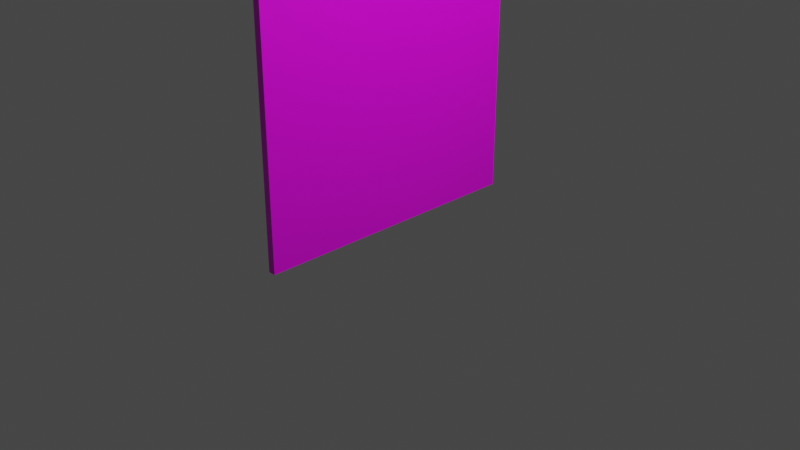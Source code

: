 # Source: Lichtabsorber.blend  (saved by Blender 2.82.7; exported with 4.5.12 LTS)
import bpy
from mathutils import Matrix  # noqa: F401  (used for matrix-valued properties, if any)

bpy.ops.wm.read_factory_settings(use_empty=True)
scene = bpy.context.scene
scene.name = 'Scene'

# ---- collections
col_collection = bpy.data.collections.new('Collection'); scene.collection.children.link(col_collection)

# ---- images (referenced by path relative to the original .blend; pixels are not part of the script)
import os
ASSET_DIR = os.environ.get("B2B_ASSET_DIR", "")  # directory of the original .blend (textures are referenced by path, not embedded)
HERE = os.path.dirname(os.path.abspath(__file__))  # packed textures are extracted next to this script under _unpacked/

def load_image(name, relpath, width, height, colorspace="sRGB"):
    """Load a texture the original file referenced (path relative to the .blend, or extracted next to this script)."""
    p = next((c for c in (os.path.join(HERE, relpath), os.path.join(ASSET_DIR, relpath)) if relpath and os.path.exists(c)), "")
    if p:
        img = bpy.data.images.load(p, check_existing=True)
        img.name = name
    else:  # same state as the original file: an image datablock whose file is absent (Cycles renders it pink)
        img = bpy.data.images.new(name, width, height)
        img.source = "FILE"
        img.filepath = "//" + (relpath or name)
    img.colorspace_settings.name = colorspace
    return img
img_unbenannt_png = load_image('Unbenannt.png', 'Unbenannt.png', 1024, 1024, 'sRGB')

# ---- materials (node trees are filled in below, after node groups)
mat_material_001 = bpy.data.materials.new('Material.001')
mat_material_001.alpha_threshold = 0.0
mat_material_001.use_transparent_shadow = False
mat_material_001.line_color = (0.0, 0.0, 0.0, 1.0)

# ---- material node trees
mat_material_001.use_nodes = True; mat_material_001.node_tree.nodes.clear()
_N = mat_material_001.node_tree.nodes; _L = mat_material_001.node_tree.links
n0 = _N.new('ShaderNodeOutputMaterial'); n0.name = 'Material Output'; n0.location = (300, 300)
n1 = _N.new('ShaderNodeBsdfPrincipled'); n1.name = 'Principled BSDF'; n1.location = (10, 300)
n1.distribution = 'GGX'
n1.subsurface_method = 'BURLEY'
n1.inputs[2].default_value = 0.4
n1.inputs[3].default_value = 1.45
n1.inputs[27].default_value = (0.0, 0.0, 0.0, 1.0)
n1.inputs[28].default_value = 1.0
n2 = _N.new('ShaderNodeTexImage'); n2.name = 'Image Texture'; n2.location = (-280, 280)
n2.image = img_unbenannt_png
_L.new(n1.outputs[0], n0.inputs[0])
_L.new(n2.outputs[0], n1.inputs[0])
n0.is_active_output = True

# ---- world
world_world = bpy.data.worlds.new('World'); scene.world = world_world
world_world.use_nodes = True; world_world.node_tree.nodes.clear()
_N = world_world.node_tree.nodes; _L = world_world.node_tree.links
n0 = _N.new('ShaderNodeOutputWorld'); n0.name = 'World Output'; n0.location = (300, 300)
n1 = _N.new('ShaderNodeBackground'); n1.name = 'Background'; n1.location = (10, 300)
n1.inputs[0].default_value = (0.05088, 0.05088, 0.05088, 1.0)
_L.new(n1.outputs[0], n0.inputs[0])
n0.is_active_output = True
world_world.color = (0.05088, 0.05088, 0.05088)
world_world.use_sun_shadow = False
world_world.sun_shadow_jitter_overblur = 0.0

# ---- cameras
cam_camera = bpy.data.cameras.new('Camera')
cam_camera.clip_end = 100.0
cam_camera.ortho_scale = 7.314

# ---- lights
light_light = bpy.data.lights.new('Light', 'POINT')
light_light.transmission_factor = 0.0
light_light.energy = 1000.0
light_light.shadow_soft_size = 0.1
light_light.shadow_maximum_resolution = 0.006
light_light.use_absolute_resolution = True

# ---- meshes
me_cube_001 = bpy.data.meshes.new('Cube.001')
me_cube_001.from_pydata([(-1.0, -1.0, -1.0), (-1.0, -1.0, 1.0), (-1.0, 1.0, -1.0), (-1.0, 1.0, 1.0), (1.0, -1.0, -1.0), (1.0, -1.0, 1.0), (1.0, 1.0, -1.0), (1.0, 1.0, 1.0)], [], [(0, 1, 3, 2), (2, 3, 7, 6), (6, 7, 5, 4), (4, 5, 1, 0), (2, 6, 4, 0), (7, 3, 1, 5)])
_uv = me_cube_001.uv_layers.new(name='UVMap')
_uv.uv.foreach_set('vector', [0.375, 0.0, 0.625, 0.0, 0.625, 0.25, 0.375, 0.25, 0.375, 0.25, 0.625, 0.25, 0.625, 0.5, 0.375, 0.5, 0.375, 0.5, 0.625, 0.5, 0.625, 0.75, 0.375, 0.75, 0.375, 0.75, 0.625, 0.75, 0.625, 1.0, 0.375, 1.0, 0.125, 0.5, 0.375, 0.5, 0.375, 0.75, 0.125, 0.75, 0.625, 0.5, 0.875, 0.5, 0.875, 0.75, 0.625, 0.75])
me_cube_001.materials.append(mat_material_001)
me_cube_001.materials.append(None)
me_cube_001.use_remesh_fix_poles = True
me_cube_001.use_remesh_preserve_attributes = False
me_cube_001.use_mirror_vertex_groups = False
me_cube_001.update()

# ---- objects
ob_light = bpy.data.objects.new('Light', light_light)
ob_camera = bpy.data.objects.new('Camera', cam_camera)
ob_cube_001 = bpy.data.objects.new('Cube.001', me_cube_001)

# ---- transforms, parenting, visibility, modifiers, constraints
ob_light.location = (4.051, 0.787, 5.904)
ob_light.rotation_euler = (0.6503, 0.05522, 1.866)
ob_light.lock_rotations_4d = False
ob_light.empty_display_type = 'ARROWS'
ob_light.color = (0.0, 0.0, 0.0, 0.0)
ob_light.lineart.crease_threshold = 0.0
ob_camera.location = (7.359, -6.926, 4.958)
ob_camera.rotation_euler = (1.109, 0.0, 0.8149)
ob_camera.lock_rotations_4d = False
ob_camera.empty_display_type = 'ARROWS'
ob_camera.color = (0.0, 0.0, 0.0, 0.0)
ob_camera.display_type = 'WIRE'
ob_camera.lineart.crease_threshold = 0.0
ob_cube_001.location = (-0.06505, -0.06942, 2.435)
ob_cube_001.scale = (0.04, 1.5, 2.5)
ob_cube_001.lineart.crease_threshold = 0.0

# ---- collection membership
col_collection.objects.link(ob_light)
col_collection.objects.link(ob_camera)
col_collection.objects.link(ob_cube_001)

# ---- scene / render settings (as saved in the file)
scene.camera = ob_camera
scene.frame_start = 1; scene.frame_end = 250; scene.frame_set(1)
scene.render.engine = 'BLENDER_EEVEE_NEXT'
scene.cycles.use_denoising = False
scene.cycles.samples = 128
scene.cycles.sampling_pattern = 'TABULATED_SOBOL'
scene.cycles.use_adaptive_sampling = False
scene.cycles.use_light_tree = False
scene.view_settings.view_transform = 'Filmic'
bpy.context.view_layer.update()
